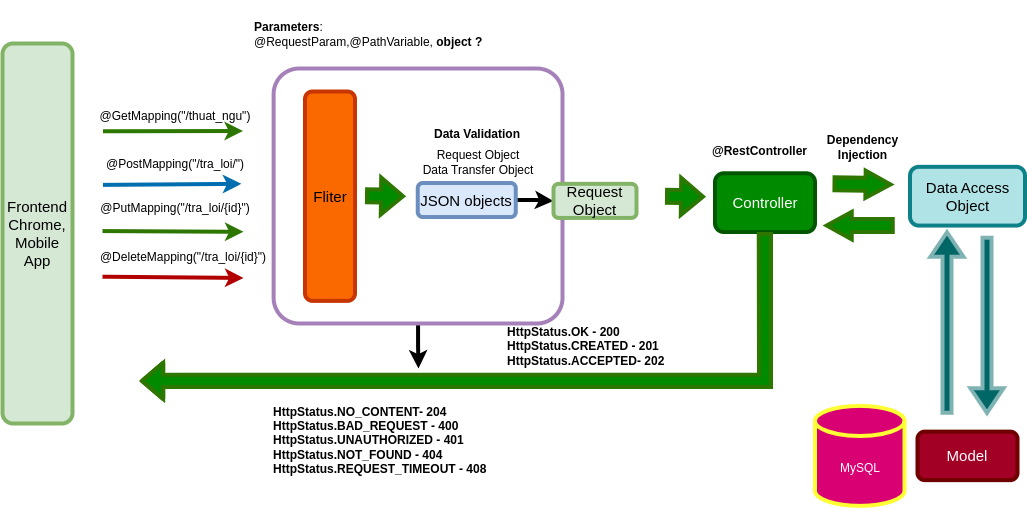

The diagram above was exported from draw.io. Its source (the exported page's mxGraphModel, read from the mxfile embedded in the PNG):
<mxGraphModel dx="2535" dy="1608" grid="0" gridSize="10" guides="1" tooltips="1" connect="1" arrows="1" fold="1" page="1" pageScale="1" pageWidth="1169" pageHeight="827" background="#ffffff" math="0" shadow="0">
  <root>
    <mxCell id="0" />
    <mxCell id="1" parent="0" />
    <mxCell id="2" value="" style="edgeStyle=orthogonalEdgeStyle;rounded=0;orthogonalLoop=1;jettySize=auto;html=1;strokeWidth=4;" edge="1" source="3" parent="1">
      <mxGeometry relative="1" as="geometry">
        <mxPoint x="436" y="-175" as="targetPoint" />
      </mxGeometry>
    </mxCell>
    <mxCell id="3" value="" style="rounded=1;arcSize=10;whiteSpace=wrap;html=1;align=center;fillColor=none;strokeColor=#A680B8;strokeWidth=4;" vertex="1" parent="1">
      <mxGeometry x="291.13" y="-475" width="288.87" height="255" as="geometry" />
    </mxCell>
    <mxCell id="4" value="Frontend Chrome, Mobile App" style="rounded=1;whiteSpace=wrap;html=1;fillColor=#d5e8d4;strokeColor=#82b366;fontSize=15;verticalAlign=middle;strokeWidth=4;" vertex="1" parent="1">
      <mxGeometry x="20" y="-500" width="70" height="380" as="geometry" />
    </mxCell>
    <mxCell id="5" value="Fliter" style="rounded=1;whiteSpace=wrap;html=1;fillColor=#fa6800;fontColor=#000000;strokeColor=#C73500;fontSize=15;verticalAlign=middle;strokeWidth=4;" vertex="1" parent="1">
      <mxGeometry x="322.5" y="-451.99" width="50" height="209.37" as="geometry" />
    </mxCell>
    <mxCell id="6" value="" style="edgeStyle=orthogonalEdgeStyle;rounded=0;orthogonalLoop=1;jettySize=auto;html=1;strokeWidth=4;" edge="1" source="7" target="8" parent="1">
      <mxGeometry relative="1" as="geometry" />
    </mxCell>
    <mxCell id="7" value="&lt;font style=&quot;font-size: 15px;&quot;&gt;JSON objects&lt;/font&gt;" style="rounded=1;whiteSpace=wrap;html=1;fillColor=#dae8fc;strokeColor=#6c8ebf;fontSize=15;verticalAlign=middle;strokeWidth=4;" vertex="1" parent="1">
      <mxGeometry x="435.25" y="-360.48999999999995" width="98" height="34.03" as="geometry" />
    </mxCell>
    <mxCell id="8" value="&lt;font style=&quot;font-size: 15px;&quot;&gt;Request Object&lt;/font&gt;" style="rounded=1;whiteSpace=wrap;html=1;fillColor=#d5e8d4;strokeColor=#82b366;fontSize=15;verticalAlign=middle;strokeWidth=4;" vertex="1" parent="1">
      <mxGeometry x="571" y="-359.64" width="83" height="34.03" as="geometry" />
    </mxCell>
    <mxCell id="9" value="Controller" style="rounded=1;whiteSpace=wrap;html=1;fillColor=#008a00;fontColor=#ffffff;strokeColor=#005700;fontSize=15;verticalAlign=middle;strokeWidth=4;" vertex="1" parent="1">
      <mxGeometry x="732.5" y="-370.24" width="100" height="58.75" as="geometry" />
    </mxCell>
    <mxCell id="10" value="Model" style="rounded=1;whiteSpace=wrap;html=1;fillColor=#a20025;fontColor=#ffffff;strokeColor=#6F0000;fontSize=15;verticalAlign=middle;strokeWidth=4;" vertex="1" parent="1">
      <mxGeometry x="935" y="-111.87" width="100" height="48.5" as="geometry" />
    </mxCell>
    <mxCell id="11" value="MySQL" style="shape=cylinder3;whiteSpace=wrap;html=1;boundedLbl=1;backgroundOutline=1;size=15;fillColor=#d80073;fontColor=#ffffff;strokeColor=#FFFF33;fontSize=12;verticalAlign=middle;strokeWidth=4;" vertex="1" parent="1">
      <mxGeometry x="832.5" y="-137.62" width="89.5" height="100" as="geometry" />
    </mxCell>
    <mxCell id="12" value="Data Access Object" style="rounded=1;whiteSpace=wrap;html=1;fillColor=#b0e3e6;strokeColor=#0e8088;fontSize=15;verticalAlign=middle;strokeWidth=4;" vertex="1" parent="1">
      <mxGeometry x="927.5" y="-376.68" width="115" height="58.75" as="geometry" />
    </mxCell>
    <mxCell id="13" value="&lt;font style=&quot;font-size: 12px;&quot;&gt;@GetMapping(&quot;/thuat_ngu&quot;)&lt;/font&gt;" style="text;html=1;strokeColor=none;fillColor=none;align=center;verticalAlign=middle;whiteSpace=wrap;rounded=0;fontSize=12;strokeWidth=4;" vertex="1" parent="1">
      <mxGeometry x="102.5" y="-442.49" width="180" height="30" as="geometry" />
    </mxCell>
    <mxCell id="14" value="" style="endArrow=classic;html=1;rounded=0;strokeWidth=4;fillColor=#008a00;strokeColor=#2d7600;" edge="1" parent="1">
      <mxGeometry width="50" height="50" relative="1" as="geometry">
        <mxPoint x="120.5" y="-412.24" as="sourcePoint" />
        <mxPoint x="260.5" y="-412.49" as="targetPoint" />
      </mxGeometry>
    </mxCell>
    <mxCell id="15" value="" style="endArrow=classic;html=1;rounded=0;fillColor=#0050ef;strokeColor=#006eaf;strokeWidth=4;entryX=0.703;entryY=0.972;entryDx=0;entryDy=0;entryPerimeter=0;" edge="1" parent="1">
      <mxGeometry width="50" height="50" relative="1" as="geometry">
        <mxPoint x="120.5" y="-358.61" as="sourcePoint" />
        <mxPoint x="258.7975" y="-359.66835999999995" as="targetPoint" />
      </mxGeometry>
    </mxCell>
    <mxCell id="16" value="&lt;font style=&quot;font-size: 12px;&quot;&gt;@PutMapping(&quot;/tra_loi/{id}&quot;)&lt;/font&gt;" style="text;html=1;strokeColor=none;fillColor=none;align=center;verticalAlign=middle;whiteSpace=wrap;rounded=0;fontSize=12;strokeWidth=4;" vertex="1" parent="1">
      <mxGeometry x="102.5" y="-350" width="180" height="30" as="geometry" />
    </mxCell>
    <mxCell id="17" value="" style="endArrow=classic;html=1;rounded=0;strokeWidth=4;strokeColor=#2d7600;" edge="1" parent="1">
      <mxGeometry width="50" height="50" relative="1" as="geometry">
        <mxPoint x="120" y="-312.43" as="sourcePoint" />
        <mxPoint x="261" y="-311.68" as="targetPoint" />
      </mxGeometry>
    </mxCell>
    <mxCell id="18" value="&lt;font style=&quot;font-size: 12px;&quot;&gt;@DeleteMapping(&quot;/tra_loi/{id}&quot;)&lt;/font&gt;" style="text;html=1;strokeColor=none;fillColor=none;align=center;verticalAlign=middle;whiteSpace=wrap;rounded=0;fontSize=12;strokeWidth=4;" vertex="1" parent="1">
      <mxGeometry x="111.25" y="-301" width="180" height="30" as="geometry" />
    </mxCell>
    <mxCell id="19" value="" style="endArrow=classic;html=1;rounded=0;strokeWidth=4;strokeColor=#B20000;" edge="1" parent="1">
      <mxGeometry width="50" height="50" relative="1" as="geometry">
        <mxPoint x="120" y="-266.8" as="sourcePoint" />
        <mxPoint x="261" y="-265.55" as="targetPoint" />
      </mxGeometry>
    </mxCell>
    <mxCell id="20" value="&lt;b style=&quot;font-size: 12px;&quot;&gt;Parameters&lt;/b&gt;:&lt;br style=&quot;font-size: 12px;&quot;&gt;@RequestParam,@PathVariable, &lt;b style=&quot;font-size: 12px;&quot;&gt;object &lt;/b&gt;&lt;b style=&quot;font-size: 12px;&quot;&gt;?&lt;/b&gt;" style="text;html=1;strokeColor=none;fillColor=none;align=left;verticalAlign=middle;whiteSpace=wrap;rounded=0;fontSize=12;strokeWidth=4;" vertex="1" parent="1">
      <mxGeometry x="270" y="-543.13" width="237.5" height="68.13" as="geometry" />
    </mxCell>
    <mxCell id="21" value="Data Validation" style="text;html=1;strokeColor=none;fillColor=none;align=center;verticalAlign=middle;whiteSpace=wrap;rounded=0;fontStyle=1;fontSize=12;strokeWidth=4;" vertex="1" parent="1">
      <mxGeometry x="380" y="-424" width="230" height="30" as="geometry" />
    </mxCell>
    <mxCell id="22" value="Request Object&lt;br&gt;Data Transfer Object" style="text;html=1;strokeColor=none;fillColor=none;align=center;verticalAlign=middle;whiteSpace=wrap;rounded=0;strokeWidth=4;" vertex="1" parent="1">
      <mxGeometry x="421" y="-396.12" width="150" height="30" as="geometry" />
    </mxCell>
    <mxCell id="23" value="@RestController" style="text;html=1;strokeColor=none;fillColor=none;align=center;verticalAlign=middle;whiteSpace=wrap;rounded=0;fontStyle=1;fontSize=12;strokeWidth=4;" vertex="1" parent="1">
      <mxGeometry x="730" y="-418.12" width="95" height="52" as="geometry" />
    </mxCell>
    <mxCell id="24" value="Dependency Injection" style="text;html=1;strokeColor=none;fillColor=none;align=center;verticalAlign=middle;whiteSpace=wrap;rounded=0;fontStyle=1;fontSize=12;strokeWidth=4;" vertex="1" parent="1">
      <mxGeometry x="832.5" y="-422.24" width="95" height="52" as="geometry" />
    </mxCell>
    <mxCell id="25" value="" style="shape=flexArrow;endArrow=classic;html=1;rounded=0;fillColor=#008a00;strokeColor=#2d7600;strokeWidth=4;" edge="1" parent="1">
      <mxGeometry width="50" height="50" relative="1" as="geometry">
        <mxPoint x="382.5" y="-347.65000000000003" as="sourcePoint" />
        <mxPoint x="422.5" y="-347.2" as="targetPoint" />
      </mxGeometry>
    </mxCell>
    <mxCell id="26" value="" style="shape=flexArrow;endArrow=classic;html=1;rounded=0;fillColor=#008a00;strokeColor=#2d7600;width=9.230769230769232;endSize=5.712820512820513;exitX=0.548;exitY=0.987;exitDx=0;exitDy=0;exitPerimeter=0;strokeWidth=4;" edge="1" parent="1">
      <mxGeometry width="50" height="50" relative="1" as="geometry">
        <mxPoint x="782.2999999999997" y="-311.4937500000001" as="sourcePoint" />
        <mxPoint x="157.5" y="-162.62" as="targetPoint" />
        <Array as="points">
          <mxPoint x="782.5" y="-162.62" />
        </Array>
      </mxGeometry>
    </mxCell>
    <mxCell id="27" value="&lt;font style=&quot;font-size: 12px;&quot;&gt;HttpStatus.OK - 200&lt;br style=&quot;font-size: 12px;&quot;&gt;HttpStatus.CREATED - 201&lt;br style=&quot;font-size: 12px;&quot;&gt;HttpStatus.ACCEPTED- 202&lt;/font&gt;" style="text;html=1;strokeColor=none;fillColor=none;align=left;verticalAlign=middle;whiteSpace=wrap;rounded=0;fontStyle=1;fontSize=12;strokeWidth=4;" vertex="1" parent="1">
      <mxGeometry x="522.5" y="-222.62" width="180" height="52" as="geometry" />
    </mxCell>
    <mxCell id="28" value="&lt;font style=&quot;font-size: 12px;&quot;&gt;HttpStatus.NO_CONTENT- 204&lt;br style=&quot;font-size: 12px;&quot;&gt;HttpStatus.BAD_REQUEST - 400&lt;br style=&quot;font-size: 12px;&quot;&gt;HttpStatus.UNAUTHORIZED - 401&lt;br style=&quot;font-size: 12px;&quot;&gt;HttpStatus.NOT_FOUND - 404&lt;br style=&quot;font-size: 12px;&quot;&gt;HttpStatus.REQUEST_TIMEOUT - 408&lt;/font&gt;" style="text;html=1;strokeColor=none;fillColor=none;align=left;verticalAlign=middle;whiteSpace=wrap;rounded=0;fontStyle=1;fontSize=12;strokeWidth=4;" vertex="1" parent="1">
      <mxGeometry x="288.5" y="-143.37" width="260" height="80" as="geometry" />
    </mxCell>
    <mxCell id="29" value="" style="shape=flexArrow;endArrow=classic;html=1;rounded=0;fillColor=#006666;strokeColor=#7fb2b2;width=6;endSize=6.835;strokeWidth=4;" edge="1" parent="1">
      <mxGeometry width="50" height="50" relative="1" as="geometry">
        <mxPoint x="964.4100000000001" y="-128.63" as="sourcePoint" />
        <mxPoint x="964.4066259765625" y="-313.24999999999994" as="targetPoint" />
      </mxGeometry>
    </mxCell>
    <mxCell id="30" value="" style="shape=flexArrow;endArrow=classic;html=1;rounded=0;fillColor=#006666;strokeColor=#7fb2b2;width=6;endSize=6.835;strokeWidth=4;" edge="1" parent="1">
      <mxGeometry width="50" height="50" relative="1" as="geometry">
        <mxPoint x="1004.4100000000001" y="-307.63" as="sourcePoint" />
        <mxPoint x="1004.4100000000001" y="-128.63" as="targetPoint" />
      </mxGeometry>
    </mxCell>
    <mxCell id="31" value="@PostMapping(&quot;/tra_loi/&quot;)" style="text;html=1;strokeColor=none;fillColor=none;align=center;verticalAlign=middle;whiteSpace=wrap;rounded=0;fontSize=12;strokeWidth=4;" vertex="1" parent="1">
      <mxGeometry x="102.5" y="-393.62" width="180" height="30" as="geometry" />
    </mxCell>
    <mxCell id="32" value="" style="shape=flexArrow;endArrow=classic;html=1;rounded=0;fillColor=#008a00;strokeColor=#2d7600;strokeWidth=4;" edge="1" parent="1">
      <mxGeometry width="50" height="50" relative="1" as="geometry">
        <mxPoint x="682.5" y="-347.28000000000003" as="sourcePoint" />
        <mxPoint x="722.5" y="-346.83" as="targetPoint" />
      </mxGeometry>
    </mxCell>
    <mxCell id="33" value="" style="shape=flexArrow;endArrow=classic;html=1;rounded=0;fillColor=#008a00;strokeColor=#2d7600;endWidth=10.344827586206897;endSize=6.993103448275862;strokeWidth=4;" edge="1" parent="1">
      <mxGeometry width="50" height="50" relative="1" as="geometry">
        <mxPoint x="850" y="-359.64000000000004" as="sourcePoint" />
        <mxPoint x="910" y="-358.96" as="targetPoint" />
      </mxGeometry>
    </mxCell>
    <mxCell id="34" value="" style="shape=flexArrow;endArrow=classic;html=1;rounded=0;fillColor=#008a00;strokeColor=#2d7600;endWidth=10.344827586206897;endSize=6.993103448275862;strokeWidth=4;" edge="1" parent="1">
      <mxGeometry width="50" height="50" relative="1" as="geometry">
        <mxPoint x="912.25" y="-317.92" as="sourcePoint" />
        <mxPoint x="842.25" y="-317.93" as="targetPoint" />
      </mxGeometry>
    </mxCell>
  </root>
</mxGraphModel>